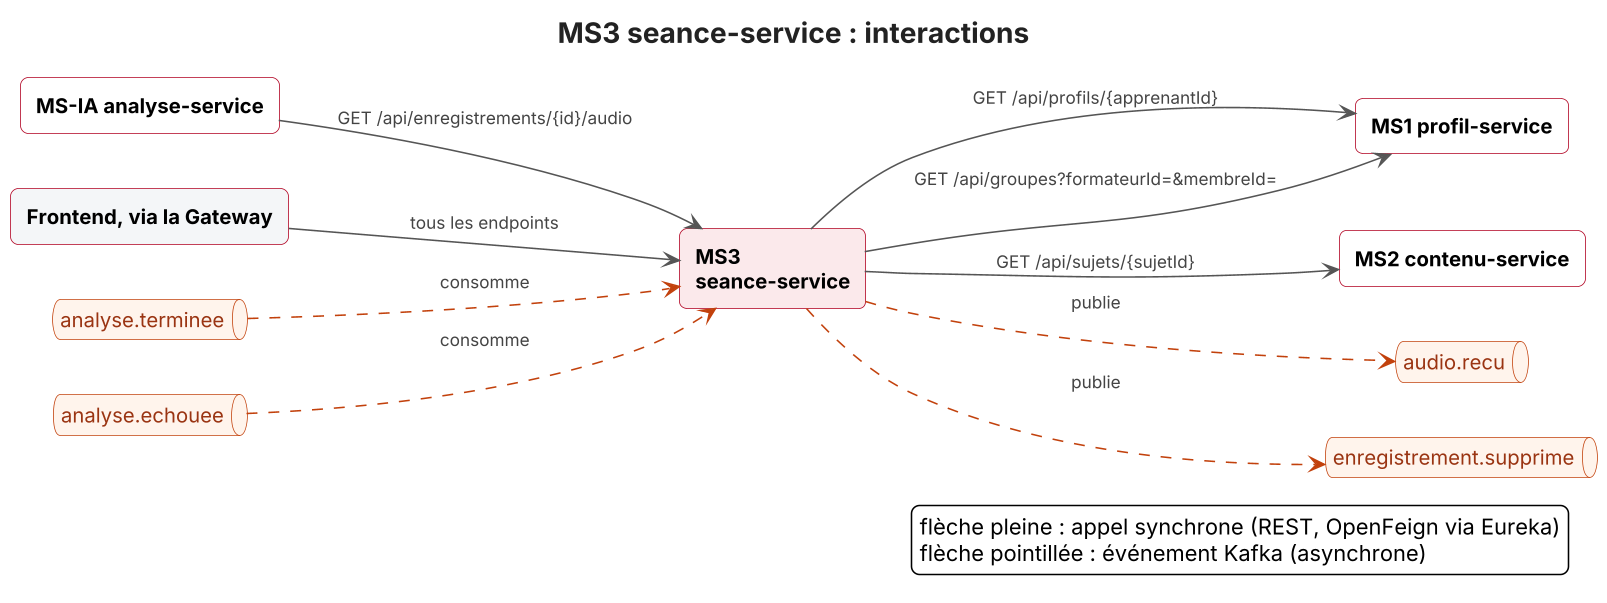

The diagram above was rendered by PlantUML. Its source (embedded in the PNG):
@startuml interactions-seance-service
!include style.iuml
left to right direction
skinparam rectangle {
  BorderColor #B00020
  BackgroundColor #FFFFFF
  FontStyle bold
}
skinparam queue {
  BorderColor #C2410C
  BackgroundColor #FFF4EC
  FontColor #9A3412
}
title MS3 seance-service : interactions
rectangle "MS3\nseance-service" as S #FBE9EB
rectangle "MS-IA analyse-service" as N0 #FFFFFF
N0 --> S : GET /api/enregistrements/{id}/audio
rectangle "Frontend, via la Gateway" as N1 #F4F6F8
N1 --> S : tous les endpoints
rectangle "MS1 profil-service" as N2 #FFFFFF
S --> N2 : GET /api/profils/{apprenantId}
S --> N2 : GET /api/groupes?formateurId=&membreId=
rectangle "MS2 contenu-service" as N3 #FFFFFF
S --> N3 : GET /api/sujets/{sujetId}
queue "audio.recu" as T0
S ..> T0 #C2410C : publie
queue "enregistrement.supprime" as T1
S ..> T1 #C2410C : publie
queue "analyse.terminee" as T2
T2 ..> S #C2410C : consomme
queue "analyse.echouee" as T3
T3 ..> S #C2410C : consomme
legend right
  flèche pleine : appel synchrone (REST, OpenFeign via Eureka)
  flèche pointillée : événement Kafka (asynchrone)
endlegend
@enduml